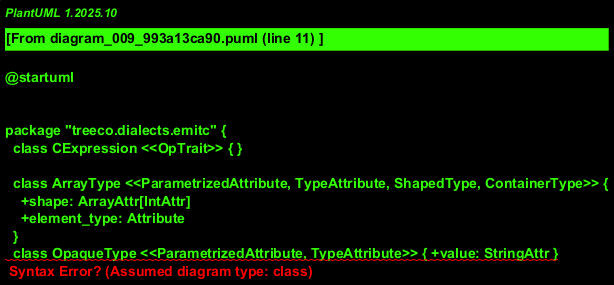

The diagram above was rendered by PlantUML. Its source (embedded in the PNG):
@startuml 


package "treeco.dialects.emitc" {
  class CExpression <<OpTrait>> { }

  class ArrayType <<ParametrizedAttribute, TypeAttribute, ShapedType, ContainerType>> {
    +shape: ArrayAttr[IntAttr]
    +element_type: Attribute
  }
  class OpaqueType <<ParametrizedAttribute, TypeAttribute>> { +value: StringAttr }
  class PointerType <<ParametrizedAttribute, TypeAttribute>> { +pointee: Attribute }
  class OpaqueAttr <<ParametrizedAttribute>> { +value: StringAttr }

  class Add <<IRDLOperation>> { +lhs; +rhs; +res }
  class Apply <<IRDLOperation>> { +operand; +applicableOperator: StringAttr; +result }
  class Conditional <<IRDLOperation>> { +condition; +true_value; +false_value; +result }
  class Constant <<IRDLOperation>> { +value; +result }
  class DeclareFunction <<IRDLOperation>> { +sym_name: StringAttr }
  class Div <<IRDLOperation>> { +divisor; +dividend; +result }
  class Assign <<IRDLOperation>> { +var; +value }
  class CallOpaque <<IRDLOperation>> { +callee: StringAttr; +args: ArrayAttr; +operands*; +results* }
  class Cast <<IRDLOperation>> { +operand; +result }
  class Cmp <<IRDLOperation>> { +predicate: AnyIntegerAttr; +lhs; +rhs; +result: Bool }
  class Variable <<IRDLOperation>> { +value; +result }
  class Func <<IRDLOperation>> { +sym_name: StringAttr; +function_type: FunctionType; +specifiers?: ArrayAttr[StringAttr] }
  class GetGlobal <<IRDLOperation>> { +name: SymbolRefAttr; +result }
  class Global <<IRDLOperation>> { +sym_name; +type; +initial_value; +extern?; +static?; +const? }
  class If <<IRDLOperation>> { +condition; +true_region; +false_region? }
  class Include <<IRDLOperation>> { +include: StringAttr; +is_standard_include? }
  class Literal <<IRDLOperation>> { +value; +result }
  class LogicalAnd <<IRDLOperation>> { +lhs; +rhs; +result: Bool }
  class LogicalNot <<IRDLOperation>> { +operand; +result: Bool }
  class LogicalOr <<IRDLOperation>> { +lhs; +rhs; +result: Bool }
  class Mul <<IRDLOperation>> { +lhs; +rhs; +result }
  class Rem <<IRDLOperation>> { +lhs; +rhs; +result }
  class Return <<IRDLOperation>> { +operand* }
  class Sub <<IRDLOperation>> { +lhs; +rhs; +result }
  class Subscript <<IRDLOperation>> { +value; +indices*; +result }
  class Verbatim <<IRDLOperation>> { +value: StringAttr }
  class Yield <<IRDLOperation>> { }
  class For <<IRDLOperation>> { +lowerBound; +upperBound; +step; +body }

  ' Associations to attribute types
  CallOpaque ..> OpaqueAttr
  Include ..> StringAttr
  Func ..> FunctionType
  GetGlobal ..> SymbolRefAttr
  Global ..> TypeAttribute
  ArrayType ..> "element_type: Attribute"
  ArrayType ..> "shape: ArrayAttr[IntAttr]"
}

@enduml